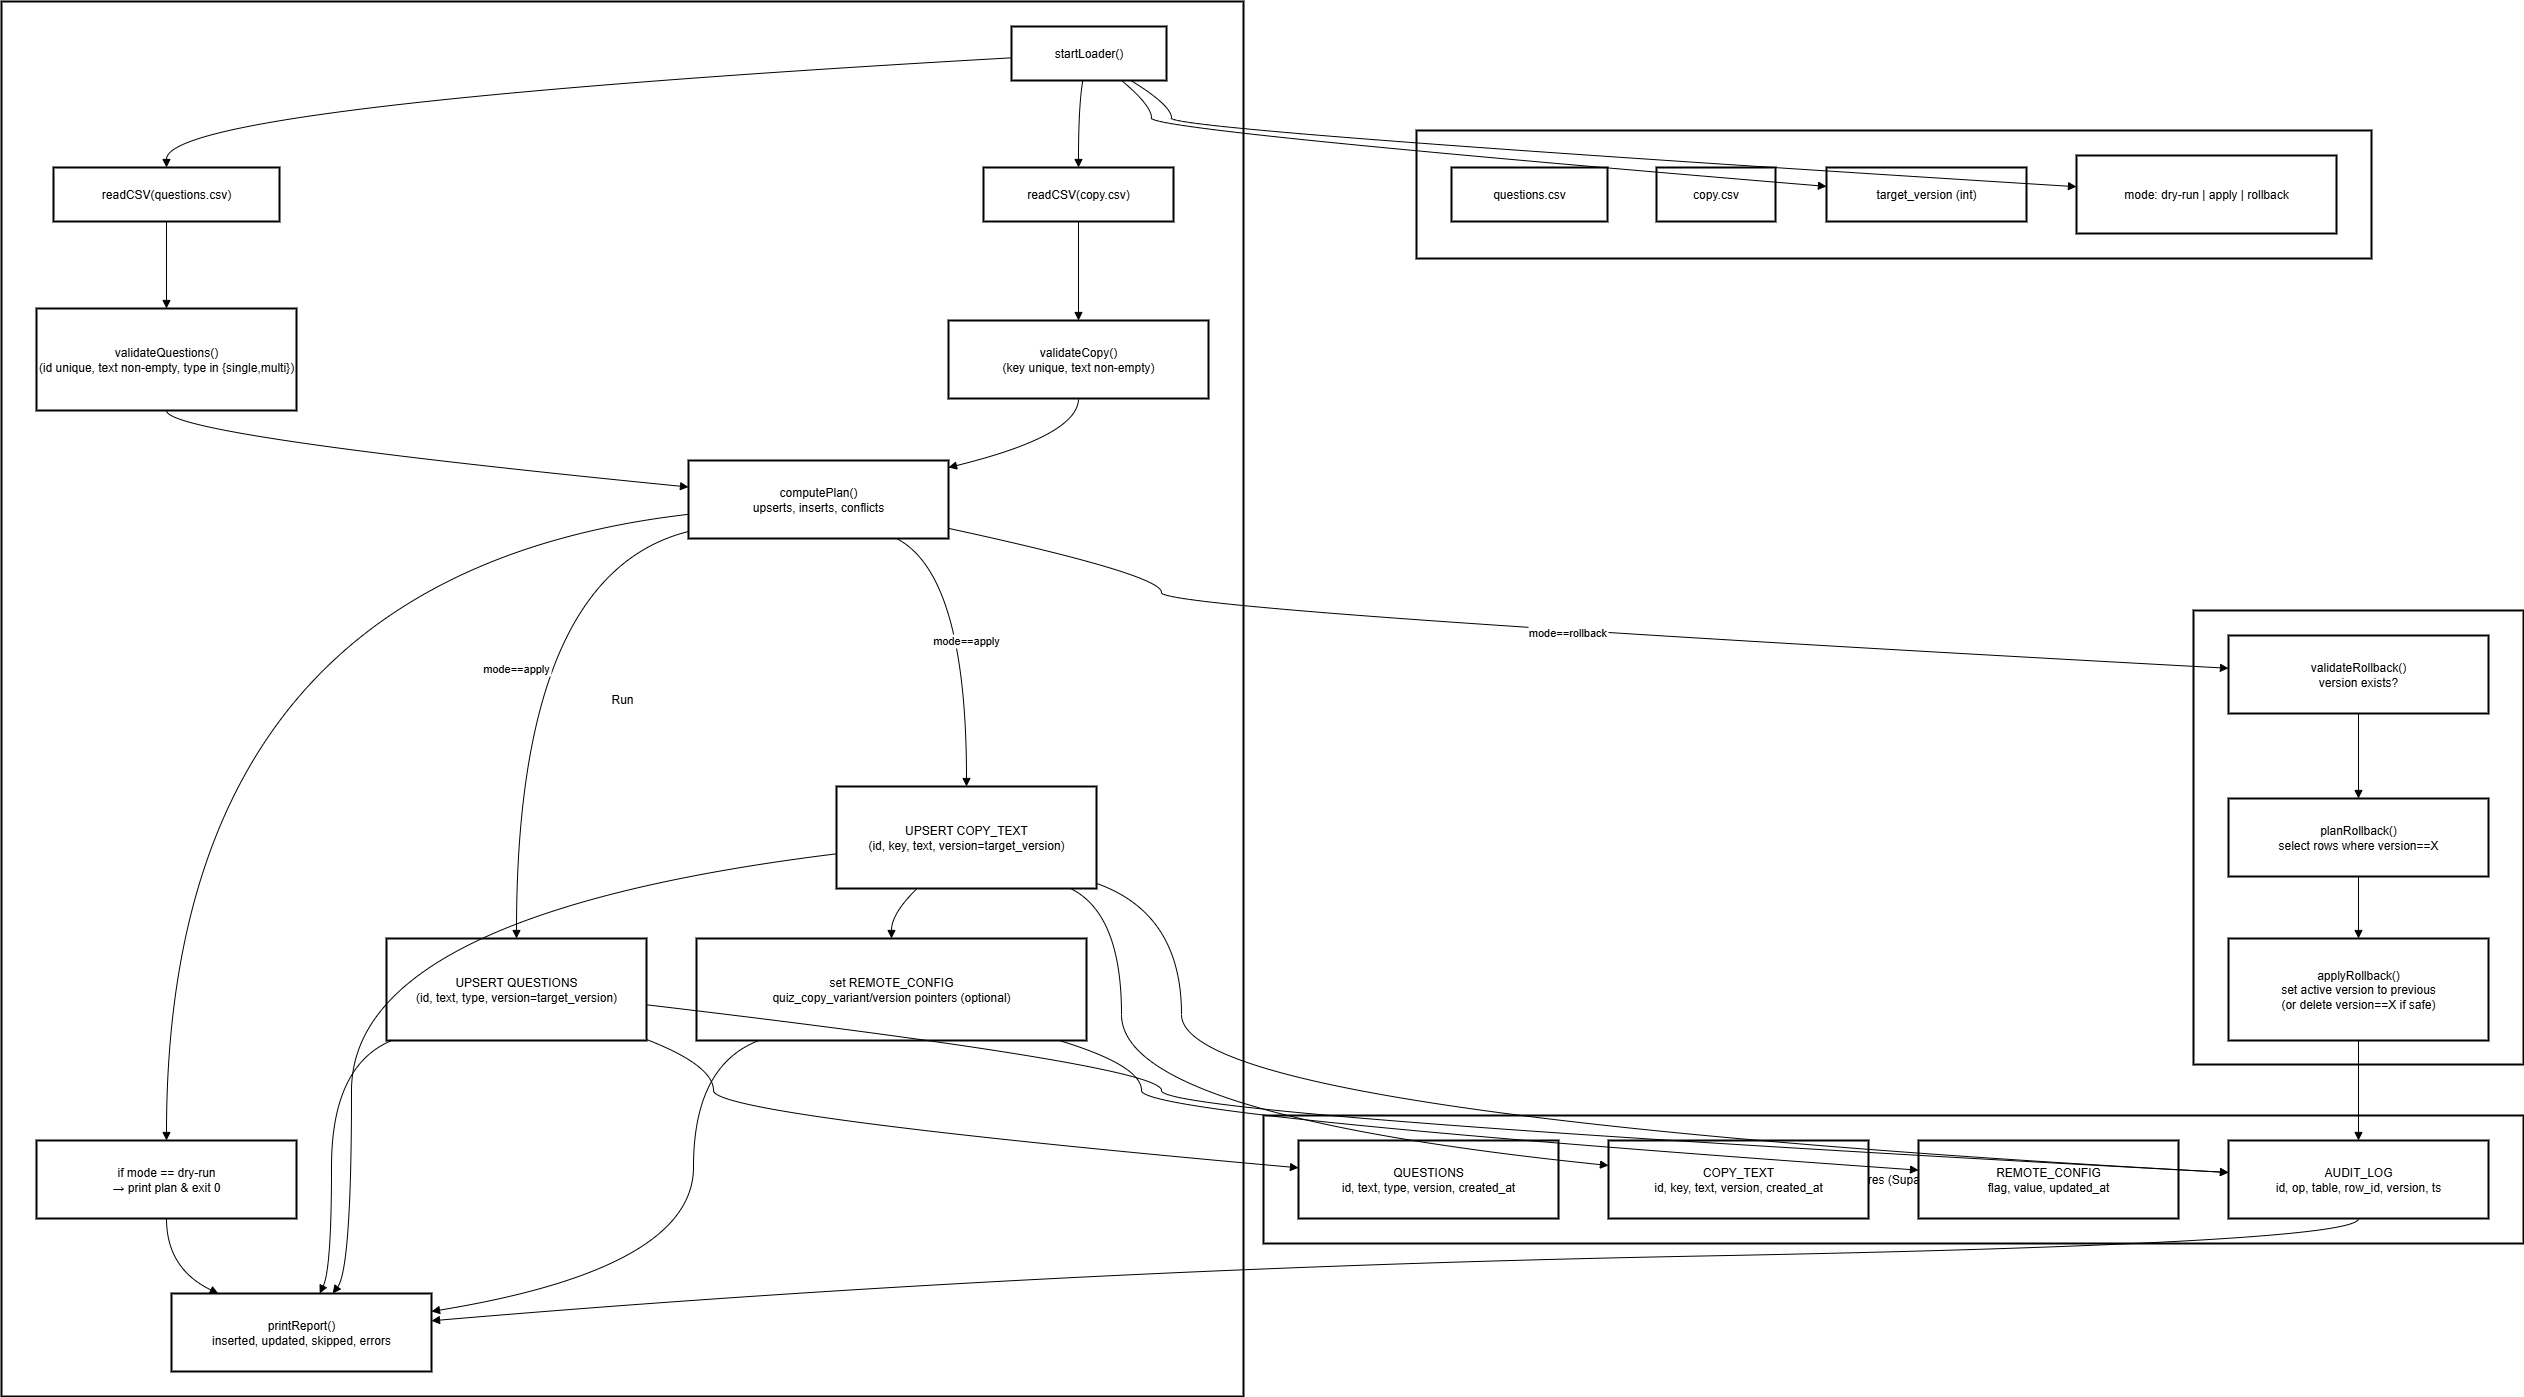

The diagram above was exported from draw.io. Its source (the exported page's mxGraphModel, read from the mxfile embedded in the PNG):
<mxGraphModel dx="1034" dy="666" grid="1" gridSize="10" guides="1" tooltips="1" connect="1" arrows="1" fold="1" page="1" pageScale="1" pageWidth="850" pageHeight="1100" math="0" shadow="0">
  <root>
    <mxCell id="0" />
    <mxCell id="1" parent="0" />
    <mxCell id="EJtpi25mH8PIpCc6HoVN-1" value="Rollback Path" style="whiteSpace=wrap;strokeWidth=2;" vertex="1" parent="1">
      <mxGeometry x="2212" y="629" width="330" height="454" as="geometry" />
    </mxCell>
    <mxCell id="EJtpi25mH8PIpCc6HoVN-2" value="Postgres (Supabase)" style="whiteSpace=wrap;strokeWidth=2;" vertex="1" parent="1">
      <mxGeometry x="1282" y="1134" width="1260" height="128" as="geometry" />
    </mxCell>
    <mxCell id="EJtpi25mH8PIpCc6HoVN-3" value="Run" style="whiteSpace=wrap;strokeWidth=2;" vertex="1" parent="1">
      <mxGeometry x="20" y="20" width="1242" height="1395" as="geometry" />
    </mxCell>
    <mxCell id="EJtpi25mH8PIpCc6HoVN-4" value="Loader Config (env/args)" style="whiteSpace=wrap;strokeWidth=2;" vertex="1" parent="1">
      <mxGeometry x="1435" y="149" width="955" height="128" as="geometry" />
    </mxCell>
    <mxCell id="EJtpi25mH8PIpCc6HoVN-5" value="questions.csv" style="whiteSpace=wrap;strokeWidth=2;" vertex="1" parent="1">
      <mxGeometry x="1470" y="186" width="156" height="54" as="geometry" />
    </mxCell>
    <mxCell id="EJtpi25mH8PIpCc6HoVN-6" value="copy.csv" style="whiteSpace=wrap;strokeWidth=2;" vertex="1" parent="1">
      <mxGeometry x="1675" y="186" width="119" height="54" as="geometry" />
    </mxCell>
    <mxCell id="EJtpi25mH8PIpCc6HoVN-7" value="target_version (int)" style="whiteSpace=wrap;strokeWidth=2;" vertex="1" parent="1">
      <mxGeometry x="1845" y="186" width="200" height="54" as="geometry" />
    </mxCell>
    <mxCell id="EJtpi25mH8PIpCc6HoVN-8" value="mode: dry-run | apply | rollback" style="whiteSpace=wrap;strokeWidth=2;" vertex="1" parent="1">
      <mxGeometry x="2095" y="174" width="260" height="78" as="geometry" />
    </mxCell>
    <mxCell id="EJtpi25mH8PIpCc6HoVN-9" value="startLoader()" style="whiteSpace=wrap;strokeWidth=2;" vertex="1" parent="1">
      <mxGeometry x="1030" y="45" width="155" height="54" as="geometry" />
    </mxCell>
    <mxCell id="EJtpi25mH8PIpCc6HoVN-10" value="readCSV(questions.csv)" style="whiteSpace=wrap;strokeWidth=2;" vertex="1" parent="1">
      <mxGeometry x="72" y="186" width="226" height="54" as="geometry" />
    </mxCell>
    <mxCell id="EJtpi25mH8PIpCc6HoVN-11" value="readCSV(copy.csv)" style="whiteSpace=wrap;strokeWidth=2;" vertex="1" parent="1">
      <mxGeometry x="1002" y="186" width="190" height="54" as="geometry" />
    </mxCell>
    <mxCell id="EJtpi25mH8PIpCc6HoVN-12" value="validateQuestions()&#10;(id unique, text non-empty, type in {single,multi})" style="whiteSpace=wrap;strokeWidth=2;" vertex="1" parent="1">
      <mxGeometry x="55" y="327" width="260" height="102" as="geometry" />
    </mxCell>
    <mxCell id="EJtpi25mH8PIpCc6HoVN-13" value="validateCopy()&#10;(key unique, text non-empty)" style="whiteSpace=wrap;strokeWidth=2;" vertex="1" parent="1">
      <mxGeometry x="967" y="339" width="260" height="78" as="geometry" />
    </mxCell>
    <mxCell id="EJtpi25mH8PIpCc6HoVN-14" value="computePlan()&#10;upserts, inserts, conflicts" style="whiteSpace=wrap;strokeWidth=2;" vertex="1" parent="1">
      <mxGeometry x="707" y="479" width="260" height="78" as="geometry" />
    </mxCell>
    <mxCell id="EJtpi25mH8PIpCc6HoVN-15" value="if mode == dry-run&#10;→ print plan &amp; exit 0" style="whiteSpace=wrap;strokeWidth=2;" vertex="1" parent="1">
      <mxGeometry x="55" y="1159" width="260" height="78" as="geometry" />
    </mxCell>
    <mxCell id="EJtpi25mH8PIpCc6HoVN-16" value="UPSERT QUESTIONS&#10;(id, text, type, version=target_version)" style="whiteSpace=wrap;strokeWidth=2;" vertex="1" parent="1">
      <mxGeometry x="405" y="957" width="260" height="102" as="geometry" />
    </mxCell>
    <mxCell id="EJtpi25mH8PIpCc6HoVN-17" value="UPSERT COPY_TEXT&#10;(id, key, text, version=target_version)" style="whiteSpace=wrap;strokeWidth=2;" vertex="1" parent="1">
      <mxGeometry x="855" y="805" width="260" height="102" as="geometry" />
    </mxCell>
    <mxCell id="EJtpi25mH8PIpCc6HoVN-18" value="set REMOTE_CONFIG&#10;quiz_copy_variant/version pointers (optional)" style="whiteSpace=wrap;strokeWidth=2;" vertex="1" parent="1">
      <mxGeometry x="715" y="957" width="390" height="102" as="geometry" />
    </mxCell>
    <mxCell id="EJtpi25mH8PIpCc6HoVN-19" value="printReport()&#10;inserted, updated, skipped, errors" style="whiteSpace=wrap;strokeWidth=2;" vertex="1" parent="1">
      <mxGeometry x="190" y="1312" width="260" height="78" as="geometry" />
    </mxCell>
    <mxCell id="EJtpi25mH8PIpCc6HoVN-20" value="QUESTIONS&#10;id, text, type, version, created_at" style="whiteSpace=wrap;strokeWidth=2;" vertex="1" parent="1">
      <mxGeometry x="1317" y="1159" width="260" height="78" as="geometry" />
    </mxCell>
    <mxCell id="EJtpi25mH8PIpCc6HoVN-21" value="COPY_TEXT&#10;id, key, text, version, created_at" style="whiteSpace=wrap;strokeWidth=2;" vertex="1" parent="1">
      <mxGeometry x="1627" y="1159" width="260" height="78" as="geometry" />
    </mxCell>
    <mxCell id="EJtpi25mH8PIpCc6HoVN-22" value="REMOTE_CONFIG&#10;flag, value, updated_at" style="whiteSpace=wrap;strokeWidth=2;" vertex="1" parent="1">
      <mxGeometry x="1937" y="1159" width="260" height="78" as="geometry" />
    </mxCell>
    <mxCell id="EJtpi25mH8PIpCc6HoVN-23" value="AUDIT_LOG&#10;id, op, table, row_id, version, ts" style="whiteSpace=wrap;strokeWidth=2;" vertex="1" parent="1">
      <mxGeometry x="2247" y="1159" width="260" height="78" as="geometry" />
    </mxCell>
    <mxCell id="EJtpi25mH8PIpCc6HoVN-24" value="validateRollback()&#10;version exists?" style="whiteSpace=wrap;strokeWidth=2;" vertex="1" parent="1">
      <mxGeometry x="2247" y="654" width="260" height="78" as="geometry" />
    </mxCell>
    <mxCell id="EJtpi25mH8PIpCc6HoVN-25" value="planRollback()&#10;select rows where version==X" style="whiteSpace=wrap;strokeWidth=2;" vertex="1" parent="1">
      <mxGeometry x="2247" y="817" width="260" height="78" as="geometry" />
    </mxCell>
    <mxCell id="EJtpi25mH8PIpCc6HoVN-26" value="applyRollback()&#10;set active version to previous&#10;(or delete version==X if safe)" style="whiteSpace=wrap;strokeWidth=2;" vertex="1" parent="1">
      <mxGeometry x="2247" y="957" width="260" height="102" as="geometry" />
    </mxCell>
    <mxCell id="EJtpi25mH8PIpCc6HoVN-27" value="" style="curved=1;startArrow=none;endArrow=block;exitX=0.71;exitY=1;entryX=0;entryY=0.35;rounded=0;" edge="1" parent="1" source="EJtpi25mH8PIpCc6HoVN-9" target="EJtpi25mH8PIpCc6HoVN-7">
      <mxGeometry relative="1" as="geometry">
        <Array as="points">
          <mxPoint x="1170" y="124" />
          <mxPoint x="1170" y="149" />
        </Array>
      </mxGeometry>
    </mxCell>
    <mxCell id="EJtpi25mH8PIpCc6HoVN-28" value="" style="curved=1;startArrow=none;endArrow=block;exitX=0.77;exitY=1;entryX=0;entryY=0.4;rounded=0;" edge="1" parent="1" source="EJtpi25mH8PIpCc6HoVN-9" target="EJtpi25mH8PIpCc6HoVN-8">
      <mxGeometry relative="1" as="geometry">
        <Array as="points">
          <mxPoint x="1190" y="124" />
          <mxPoint x="1190" y="149" />
        </Array>
      </mxGeometry>
    </mxCell>
    <mxCell id="EJtpi25mH8PIpCc6HoVN-29" value="" style="curved=1;startArrow=none;endArrow=block;exitX=0;exitY=0.58;entryX=0.5;entryY=0;rounded=0;" edge="1" parent="1" source="EJtpi25mH8PIpCc6HoVN-9" target="EJtpi25mH8PIpCc6HoVN-10">
      <mxGeometry relative="1" as="geometry">
        <Array as="points">
          <mxPoint x="185" y="124" />
        </Array>
      </mxGeometry>
    </mxCell>
    <mxCell id="EJtpi25mH8PIpCc6HoVN-30" value="" style="curved=1;startArrow=none;endArrow=block;exitX=0.5;exitY=1;entryX=0.5;entryY=0;rounded=0;" edge="1" parent="1" source="EJtpi25mH8PIpCc6HoVN-10" target="EJtpi25mH8PIpCc6HoVN-12">
      <mxGeometry relative="1" as="geometry">
        <Array as="points" />
      </mxGeometry>
    </mxCell>
    <mxCell id="EJtpi25mH8PIpCc6HoVN-31" value="" style="curved=1;startArrow=none;endArrow=block;exitX=0.46;exitY=1;entryX=0.5;entryY=0;rounded=0;" edge="1" parent="1" source="EJtpi25mH8PIpCc6HoVN-9" target="EJtpi25mH8PIpCc6HoVN-11">
      <mxGeometry relative="1" as="geometry">
        <Array as="points">
          <mxPoint x="1097" y="124" />
        </Array>
      </mxGeometry>
    </mxCell>
    <mxCell id="EJtpi25mH8PIpCc6HoVN-32" value="" style="curved=1;startArrow=none;endArrow=block;exitX=0.5;exitY=1;entryX=0.5;entryY=0;rounded=0;" edge="1" parent="1" source="EJtpi25mH8PIpCc6HoVN-11" target="EJtpi25mH8PIpCc6HoVN-13">
      <mxGeometry relative="1" as="geometry">
        <Array as="points" />
      </mxGeometry>
    </mxCell>
    <mxCell id="EJtpi25mH8PIpCc6HoVN-33" value="" style="curved=1;startArrow=none;endArrow=block;exitX=0.5;exitY=1;entryX=0;entryY=0.34;rounded=0;" edge="1" parent="1" source="EJtpi25mH8PIpCc6HoVN-12" target="EJtpi25mH8PIpCc6HoVN-14">
      <mxGeometry relative="1" as="geometry">
        <Array as="points">
          <mxPoint x="185" y="454" />
        </Array>
      </mxGeometry>
    </mxCell>
    <mxCell id="EJtpi25mH8PIpCc6HoVN-34" value="" style="curved=1;startArrow=none;endArrow=block;exitX=0.5;exitY=1;entryX=1;entryY=0.09;rounded=0;" edge="1" parent="1" source="EJtpi25mH8PIpCc6HoVN-13" target="EJtpi25mH8PIpCc6HoVN-14">
      <mxGeometry relative="1" as="geometry">
        <Array as="points">
          <mxPoint x="1097" y="454" />
        </Array>
      </mxGeometry>
    </mxCell>
    <mxCell id="EJtpi25mH8PIpCc6HoVN-35" value="" style="curved=1;startArrow=none;endArrow=block;exitX=0;exitY=0.69;entryX=0.5;entryY=0;rounded=0;" edge="1" parent="1" source="EJtpi25mH8PIpCc6HoVN-14" target="EJtpi25mH8PIpCc6HoVN-15">
      <mxGeometry relative="1" as="geometry">
        <Array as="points">
          <mxPoint x="185" y="593" />
        </Array>
      </mxGeometry>
    </mxCell>
    <mxCell id="EJtpi25mH8PIpCc6HoVN-36" value="" style="curved=1;startArrow=none;endArrow=block;exitX=0.5;exitY=1;entryX=0.18;entryY=0;rounded=0;" edge="1" parent="1" source="EJtpi25mH8PIpCc6HoVN-15" target="EJtpi25mH8PIpCc6HoVN-19">
      <mxGeometry relative="1" as="geometry">
        <Array as="points">
          <mxPoint x="185" y="1287" />
        </Array>
      </mxGeometry>
    </mxCell>
    <mxCell id="EJtpi25mH8PIpCc6HoVN-37" value="mode==apply" style="curved=1;startArrow=none;endArrow=block;exitX=0;exitY=0.91;entryX=0.5;entryY=0;rounded=0;" edge="1" parent="1" source="EJtpi25mH8PIpCc6HoVN-14" target="EJtpi25mH8PIpCc6HoVN-16">
      <mxGeometry relative="1" as="geometry">
        <Array as="points">
          <mxPoint x="535" y="593" />
        </Array>
      </mxGeometry>
    </mxCell>
    <mxCell id="EJtpi25mH8PIpCc6HoVN-38" value="" style="curved=1;startArrow=none;endArrow=block;exitX=1;exitY=0.65;entryX=0;entryY=0.41;rounded=0;" edge="1" parent="1" source="EJtpi25mH8PIpCc6HoVN-16" target="EJtpi25mH8PIpCc6HoVN-23">
      <mxGeometry relative="1" as="geometry">
        <Array as="points">
          <mxPoint x="1180" y="1084" />
          <mxPoint x="1180" y="1134" />
        </Array>
      </mxGeometry>
    </mxCell>
    <mxCell id="EJtpi25mH8PIpCc6HoVN-39" value="" style="curved=1;startArrow=none;endArrow=block;exitX=1;exitY=0.99;entryX=0;entryY=0.35;rounded=0;" edge="1" parent="1" source="EJtpi25mH8PIpCc6HoVN-16" target="EJtpi25mH8PIpCc6HoVN-20">
      <mxGeometry relative="1" as="geometry">
        <Array as="points">
          <mxPoint x="732" y="1084" />
          <mxPoint x="732" y="1134" />
        </Array>
      </mxGeometry>
    </mxCell>
    <mxCell id="EJtpi25mH8PIpCc6HoVN-40" value="mode==apply" style="curved=1;startArrow=none;endArrow=block;exitX=0.8;exitY=1;entryX=0.5;entryY=0;rounded=0;" edge="1" parent="1" source="EJtpi25mH8PIpCc6HoVN-14" target="EJtpi25mH8PIpCc6HoVN-17">
      <mxGeometry relative="1" as="geometry">
        <Array as="points">
          <mxPoint x="985" y="593" />
        </Array>
      </mxGeometry>
    </mxCell>
    <mxCell id="EJtpi25mH8PIpCc6HoVN-41" value="" style="curved=1;startArrow=none;endArrow=block;exitX=1;exitY=0.95;entryX=0;entryY=0.41;rounded=0;" edge="1" parent="1" source="EJtpi25mH8PIpCc6HoVN-17" target="EJtpi25mH8PIpCc6HoVN-23">
      <mxGeometry relative="1" as="geometry">
        <Array as="points">
          <mxPoint x="1200" y="932" />
          <mxPoint x="1200" y="1134" />
        </Array>
      </mxGeometry>
    </mxCell>
    <mxCell id="EJtpi25mH8PIpCc6HoVN-42" value="" style="curved=1;startArrow=none;endArrow=block;exitX=0.9;exitY=1;entryX=0;entryY=0.32;rounded=0;" edge="1" parent="1" source="EJtpi25mH8PIpCc6HoVN-17" target="EJtpi25mH8PIpCc6HoVN-21">
      <mxGeometry relative="1" as="geometry">
        <Array as="points">
          <mxPoint x="1140" y="932" />
          <mxPoint x="1140" y="1134" />
        </Array>
      </mxGeometry>
    </mxCell>
    <mxCell id="EJtpi25mH8PIpCc6HoVN-43" value="" style="curved=1;startArrow=none;endArrow=block;exitX=0.31;exitY=1;entryX=0.5;entryY=0;rounded=0;" edge="1" parent="1" source="EJtpi25mH8PIpCc6HoVN-17" target="EJtpi25mH8PIpCc6HoVN-18">
      <mxGeometry relative="1" as="geometry">
        <Array as="points">
          <mxPoint x="910" y="932" />
        </Array>
      </mxGeometry>
    </mxCell>
    <mxCell id="EJtpi25mH8PIpCc6HoVN-44" value="" style="curved=1;startArrow=none;endArrow=block;exitX=0.93;exitY=1;entryX=0;entryY=0.38;rounded=0;" edge="1" parent="1" source="EJtpi25mH8PIpCc6HoVN-18" target="EJtpi25mH8PIpCc6HoVN-22">
      <mxGeometry relative="1" as="geometry">
        <Array as="points">
          <mxPoint x="1160" y="1084" />
          <mxPoint x="1160" y="1134" />
        </Array>
      </mxGeometry>
    </mxCell>
    <mxCell id="EJtpi25mH8PIpCc6HoVN-45" value="" style="curved=1;startArrow=none;endArrow=block;exitX=0.02;exitY=1;entryX=0.57;entryY=0;rounded=0;" edge="1" parent="1" source="EJtpi25mH8PIpCc6HoVN-16" target="EJtpi25mH8PIpCc6HoVN-19">
      <mxGeometry relative="1" as="geometry">
        <Array as="points">
          <mxPoint x="350" y="1084" />
          <mxPoint x="350" y="1287" />
        </Array>
      </mxGeometry>
    </mxCell>
    <mxCell id="EJtpi25mH8PIpCc6HoVN-46" value="" style="curved=1;startArrow=none;endArrow=block;exitX=0;exitY=0.66;entryX=0.62;entryY=0;rounded=0;" edge="1" parent="1" source="EJtpi25mH8PIpCc6HoVN-17" target="EJtpi25mH8PIpCc6HoVN-19">
      <mxGeometry relative="1" as="geometry">
        <Array as="points">
          <mxPoint x="370" y="932" />
          <mxPoint x="370" y="1287" />
        </Array>
      </mxGeometry>
    </mxCell>
    <mxCell id="EJtpi25mH8PIpCc6HoVN-47" value="" style="curved=1;startArrow=none;endArrow=block;exitX=0.16;exitY=1;entryX=1;entryY=0.23;rounded=0;" edge="1" parent="1" source="EJtpi25mH8PIpCc6HoVN-18" target="EJtpi25mH8PIpCc6HoVN-19">
      <mxGeometry relative="1" as="geometry">
        <Array as="points">
          <mxPoint x="712" y="1084" />
          <mxPoint x="712" y="1287" />
        </Array>
      </mxGeometry>
    </mxCell>
    <mxCell id="EJtpi25mH8PIpCc6HoVN-48" value="mode==rollback" style="curved=1;startArrow=none;endArrow=block;exitX=1;exitY=0.87;entryX=0;entryY=0.42;rounded=0;" edge="1" parent="1" source="EJtpi25mH8PIpCc6HoVN-14" target="EJtpi25mH8PIpCc6HoVN-24">
      <mxGeometry relative="1" as="geometry">
        <Array as="points">
          <mxPoint x="1180" y="593" />
          <mxPoint x="1180" y="629" />
        </Array>
      </mxGeometry>
    </mxCell>
    <mxCell id="EJtpi25mH8PIpCc6HoVN-49" value="" style="curved=1;startArrow=none;endArrow=block;exitX=0.5;exitY=1.01;entryX=0.5;entryY=0;rounded=0;" edge="1" parent="1" source="EJtpi25mH8PIpCc6HoVN-24" target="EJtpi25mH8PIpCc6HoVN-25">
      <mxGeometry relative="1" as="geometry">
        <Array as="points" />
      </mxGeometry>
    </mxCell>
    <mxCell id="EJtpi25mH8PIpCc6HoVN-50" value="" style="curved=1;startArrow=none;endArrow=block;exitX=0.5;exitY=1;entryX=0.5;entryY=0;rounded=0;" edge="1" parent="1" source="EJtpi25mH8PIpCc6HoVN-25" target="EJtpi25mH8PIpCc6HoVN-26">
      <mxGeometry relative="1" as="geometry">
        <Array as="points" />
      </mxGeometry>
    </mxCell>
    <mxCell id="EJtpi25mH8PIpCc6HoVN-51" value="" style="curved=1;startArrow=none;endArrow=block;exitX=0.5;exitY=1;entryX=0.5;entryY=0;rounded=0;" edge="1" parent="1" source="EJtpi25mH8PIpCc6HoVN-26" target="EJtpi25mH8PIpCc6HoVN-23">
      <mxGeometry relative="1" as="geometry">
        <Array as="points">
          <mxPoint x="2377" y="1134" />
        </Array>
      </mxGeometry>
    </mxCell>
    <mxCell id="EJtpi25mH8PIpCc6HoVN-52" value="" style="curved=1;startArrow=none;endArrow=block;exitX=0.5;exitY=1;entryX=1;entryY=0.35;rounded=0;" edge="1" parent="1" source="EJtpi25mH8PIpCc6HoVN-23" target="EJtpi25mH8PIpCc6HoVN-19">
      <mxGeometry relative="1" as="geometry">
        <Array as="points">
          <mxPoint x="2377" y="1262" />
          <mxPoint x="1065" y="1287" />
        </Array>
      </mxGeometry>
    </mxCell>
  </root>
</mxGraphModel>